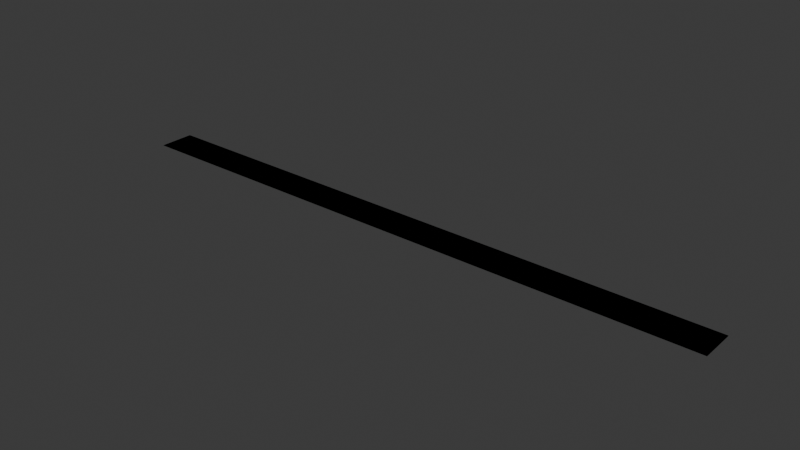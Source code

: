 # Source: road_sombra.blend  (saved by Blender 4.2.66; exported with 4.5.12 LTS)
import bpy
from mathutils import Matrix  # noqa: F401  (used for matrix-valued properties, if any)

bpy.ops.wm.read_factory_settings(use_empty=True)
scene = bpy.context.scene
scene.name = 'Scene'

# ---- collections
col_collection = bpy.data.collections.new('Collection'); scene.collection.children.link(col_collection)

# ---- materials (node trees are filled in below, after node groups)
mat_grey = bpy.data.materials.new('Grey')
mat_grey.use_backface_culling = True
mat_white = bpy.data.materials.new('White')
mat_white.use_backface_culling = True

# ---- material node trees
mat_grey.use_nodes = True; mat_grey.node_tree.nodes.clear()
_N = mat_grey.node_tree.nodes; _L = mat_grey.node_tree.links
n0 = _N.new('ShaderNodeBsdfPrincipled'); n0.name = 'Principled BSDF'; n0.location = (10, 300)
n0.inputs[0].default_value = (0.2159, 0.2159, 0.2159, 1.0)
n0.inputs[2].default_value = 1.0
n1 = _N.new('ShaderNodeOutputMaterial'); n1.name = 'Material Output'; n1.location = (300, 300)
_L.new(n0.outputs[0], n1.inputs[0])
n1.is_active_output = True
mat_white.use_nodes = True; mat_white.node_tree.nodes.clear()
_N = mat_white.node_tree.nodes; _L = mat_white.node_tree.links
n0 = _N.new('ShaderNodeBsdfPrincipled'); n0.name = 'Principled BSDF'; n0.location = (10, 300)
n0.inputs[0].default_value = (1.0, 1.0, 1.0, 1.0)
n0.inputs[2].default_value = 1.0
n1 = _N.new('ShaderNodeOutputMaterial'); n1.name = 'Material Output'; n1.location = (300, 300)
_L.new(n0.outputs[0], n1.inputs[0])
n1.is_active_output = True

# ---- world
world_world = bpy.data.worlds.new('World'); scene.world = world_world
world_world.use_nodes = True; world_world.node_tree.nodes.clear()
_N = world_world.node_tree.nodes; _L = world_world.node_tree.links
n0 = _N.new('ShaderNodeOutputWorld'); n0.name = 'World Output'; n0.location = (300, 300)
n1 = _N.new('ShaderNodeBackground'); n1.name = 'Background'; n1.location = (10, 300)
n1.inputs[0].default_value = (0.05088, 0.05088, 0.05088, 1.0)
_L.new(n1.outputs[0], n0.inputs[0])
n0.is_active_output = True
world_world.color = (0.05088, 0.05088, 0.05088)
world_world.sun_shadow_jitter_overblur = 0.0

# ---- meshes
me_plane = bpy.data.meshes.new('Plane')
me_plane.from_pydata([(0.0, 2.0, 0.0), (0.0, -2.0, 0.0), (0.0, 0.05, 0.0), (0.0, -0.05, 0.0), (-136.0, -2.0, 0.0), (-136.0, 2.0, 0.0), (-136.0, 0.05, 0.0), (-136.0, -0.05, 0.0)], [], [(4, 1, 3, 7), (7, 3, 2, 6), (6, 2, 0, 5)])
me_plane.polygons.foreach_set('material_index', [0, 1, 0])
_uv = me_plane.uv_layers.new(name='UVMap')
_uv.uv.foreach_set('vector', [0.1875, 0.0, 0.25, 0.0, 0.25, 0.25, 0.1875, 0.25, 0.1875, 0.25, 0.25, 0.25, 0.25, 0.5, 0.1875, 0.5, 0.1875, 0.5, 0.25, 0.5, 0.25, 1.0, 0.1875, 1.0])
me_plane.materials.append(mat_grey)
me_plane.materials.append(mat_white)
me_plane.update()
me_plane_001 = bpy.data.meshes.new('Plane.001')
me_plane_001.from_pydata([(0.0, -2.0, 0.0), (0.0, 2.0, 0.0), (-136.0, -2.0, 0.0), (-136.0, 2.0, 0.0)], [], [(1, 3, 2, 0)])
_uv = me_plane_001.uv_layers.new(name='UVMap')
_uv.uv.foreach_set('vector', [0.0, 0.0, 0.0, 0.0, 0.0, 0.0, 0.0, 0.0])
me_plane_001.materials.append(mat_grey)
me_plane_001.materials.append(mat_white)
me_plane_001.update()

# ---- objects
ob_plane = bpy.data.objects.new('Plane', me_plane)
ob_plane_colonly = bpy.data.objects.new('Plane-colonly', me_plane_001)

# ---- transforms, parenting, visibility, modifiers, constraints
ob_plane.location = (0.0, 0.0, 0.0)
ob_plane.scale = (1.0, 2.0, 1.0)
ob_plane_colonly.location = (0.0, 0.0, 0.0)
ob_plane_colonly.scale = (1.0, 2.0, 1.0)

# ---- collection membership
col_collection.objects.link(ob_plane)
col_collection.objects.link(ob_plane_colonly)

# ---- scene / render settings (as saved in the file)
scene.frame_start = 1; scene.frame_end = 250; scene.frame_set(1)
scene.render.engine = 'BLENDER_EEVEE_NEXT'
bpy.context.view_layer.update()

# ---- added for rendering (the .blend has no active camera and no usable light): camera, sun
cam_auto = bpy.data.cameras.new('AutoCamera')
cam_auto.lens = 50.0
cam_auto.sensor_width = 36.0
cam_auto.clip_end = 2212.13
ob_auto_camera = bpy.data.objects.new('AutoCamera', cam_auto)
scene.collection.objects.link(ob_auto_camera)
ob_auto_camera.location = (58.0481, -151.258, 100.838)
ob_auto_camera.rotation_euler = (1.09748, -7.21219e-08, 0.694738)
scene.camera = ob_auto_camera
light_auto_sun = bpy.data.lights.new('AutoSun', 'SUN')
light_auto_sun.energy = 3.0
light_auto_sun.angle = 0.0523599
ob_auto_sun = bpy.data.objects.new('AutoSun', light_auto_sun)
scene.collection.objects.link(ob_auto_sun)
ob_auto_sun.rotation_euler = (0.872665, 0.174533, 0.523599)
bpy.context.view_layer.update()
